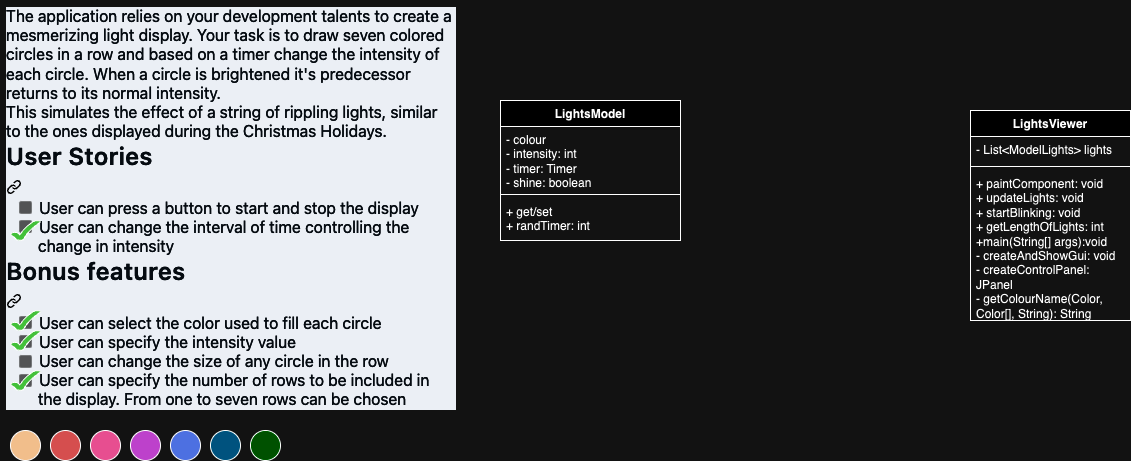

The diagram above was exported from draw.io. Its source (the exported page's mxGraphModel, read from the mxfile embedded in the PNG):
<mxGraphModel dx="1194" dy="539" grid="1" gridSize="10" guides="1" tooltips="1" connect="1" arrows="1" fold="1" page="1" pageScale="1" pageWidth="1920" pageHeight="1200" math="0" shadow="0">
  <root>
    <mxCell id="0" />
    <mxCell id="1" parent="0" />
    <mxCell id="ZCpPdAvV6QJIK_9ilw7U-5" value="LightsViewer" style="swimlane;fontStyle=1;align=center;verticalAlign=top;childLayout=stackLayout;horizontal=1;startSize=26;horizontalStack=0;resizeParent=1;resizeParentMax=0;resizeLast=0;collapsible=1;marginBottom=0;whiteSpace=wrap;html=1;" vertex="1" parent="1">
      <mxGeometry x="990" y="150" width="160" height="210" as="geometry" />
    </mxCell>
    <mxCell id="ZCpPdAvV6QJIK_9ilw7U-6" value="- List&amp;lt;ModelLights&amp;gt; lights" style="text;strokeColor=none;fillColor=none;align=left;verticalAlign=top;spacingLeft=4;spacingRight=4;overflow=hidden;rotatable=0;points=[[0,0.5],[1,0.5]];portConstraint=eastwest;whiteSpace=wrap;html=1;" vertex="1" parent="ZCpPdAvV6QJIK_9ilw7U-5">
      <mxGeometry y="26" width="160" height="26" as="geometry" />
    </mxCell>
    <mxCell id="ZCpPdAvV6QJIK_9ilw7U-7" value="" style="line;strokeWidth=1;fillColor=none;align=left;verticalAlign=middle;spacingTop=-1;spacingLeft=3;spacingRight=3;rotatable=0;labelPosition=right;points=[];portConstraint=eastwest;strokeColor=inherit;" vertex="1" parent="ZCpPdAvV6QJIK_9ilw7U-5">
      <mxGeometry y="52" width="160" height="8" as="geometry" />
    </mxCell>
    <mxCell id="ZCpPdAvV6QJIK_9ilw7U-8" value="+ paintComponent: void&lt;div&gt;+ updateLights: void&lt;/div&gt;&lt;div&gt;+ startBlinking: void&lt;/div&gt;&lt;div&gt;+ getLengthOfLights: int&lt;/div&gt;&lt;div&gt;+main(String[] args):void&lt;/div&gt;&lt;div&gt;- createAndShowGui: void&lt;/div&gt;&lt;div&gt;- createControlPanel: JPanel&lt;/div&gt;&lt;div&gt;- getColourName(Color, Color[], String): String&lt;/div&gt;" style="text;strokeColor=none;fillColor=none;align=left;verticalAlign=top;spacingLeft=4;spacingRight=4;overflow=hidden;rotatable=0;points=[[0,0.5],[1,0.5]];portConstraint=eastwest;whiteSpace=wrap;html=1;" vertex="1" parent="ZCpPdAvV6QJIK_9ilw7U-5">
      <mxGeometry y="60" width="160" height="150" as="geometry" />
    </mxCell>
    <mxCell id="ZCpPdAvV6QJIK_9ilw7U-14" value="&lt;p style=&quot;box-sizing: border-box; margin-top: 0px; margin-bottom: var(--base-size-16); color: rgb(240, 246, 252); font-family: -apple-system, &amp;quot;system-ui&amp;quot;, &amp;quot;Segoe UI&amp;quot;, &amp;quot;Noto Sans&amp;quot;, Helvetica, Arial, sans-serif, &amp;quot;Apple Color Emoji&amp;quot;, &amp;quot;Segoe UI Emoji&amp;quot;; font-size: 16px; background-color: rgb(13, 17, 23);&quot; dir=&quot;auto&quot;&gt;The application relies on your development talents to create a mesmerizing light display. Your task is to draw seven colored circles in a row and based on a timer change the intensity of each circle. When a circle is brightened it's predecessor returns to its normal intensity.&lt;/p&gt;&lt;p style=&quot;box-sizing: border-box; margin-top: 0px; margin-bottom: var(--base-size-16); color: rgb(240, 246, 252); font-family: -apple-system, &amp;quot;system-ui&amp;quot;, &amp;quot;Segoe UI&amp;quot;, &amp;quot;Noto Sans&amp;quot;, Helvetica, Arial, sans-serif, &amp;quot;Apple Color Emoji&amp;quot;, &amp;quot;Segoe UI Emoji&amp;quot;; font-size: 16px; background-color: rgb(13, 17, 23);&quot; dir=&quot;auto&quot;&gt;This simulates the effect of a string of rippling lights, similar to the ones displayed during the Christmas Holidays.&lt;/p&gt;&lt;div style=&quot;box-sizing: border-box; position: relative; color: rgb(240, 246, 252); font-family: -apple-system, &amp;quot;system-ui&amp;quot;, &amp;quot;Segoe UI&amp;quot;, &amp;quot;Noto Sans&amp;quot;, Helvetica, Arial, sans-serif, &amp;quot;Apple Color Emoji&amp;quot;, &amp;quot;Segoe UI Emoji&amp;quot;; font-size: 16px; background-color: rgb(13, 17, 23);&quot; dir=&quot;auto&quot; class=&quot;markdown-heading&quot;&gt;&lt;h2 style=&quot;box-sizing: border-box; margin-top: var(--base-size-24); margin-bottom: var(--base-size-16); font-weight: var(--base-text-weight-semibold, 600); line-height: 1.25; padding-bottom: 0.3em; border-bottom: 1px solid var(--borderColor-muted, var(--color-border-muted));&quot; dir=&quot;auto&quot; class=&quot;heading-element&quot; tabindex=&quot;-1&quot;&gt;User Stories&lt;/h2&gt;&lt;svg aria-hidden=&quot;true&quot; height=&quot;16&quot; width=&quot;16&quot; version=&quot;1.1&quot; viewBox=&quot;0 0 16 16&quot; class=&quot;octicon octicon-link&quot;&gt;&lt;path d=&quot;m7.775 3.275 1.25-1.25a3.5 3.5 0 1 1 4.95 4.95l-2.5 2.5a3.5 3.5 0 0 1-4.95 0 .751.751 0 0 1 .018-1.042.751.751 0 0 1 1.042-.018 1.998 1.998 0 0 0 2.83 0l2.5-2.5a2.002 2.002 0 0 0-2.83-2.83l-1.25 1.25a.751.751 0 0 1-1.042-.018.751.751 0 0 1-.018-1.042Zm-4.69 9.64a1.998 1.998 0 0 0 2.83 0l1.25-1.25a.751.751 0 0 1 1.042.018.751.751 0 0 1 .018 1.042l-1.25 1.25a3.5 3.5 0 1 1-4.95-4.95l2.5-2.5a3.5 3.5 0 0 1 4.95 0 .751.751 0 0 1-.018 1.042.751.751 0 0 1-1.042.018 1.998 1.998 0 0 0-2.83 0l-2.5 2.5a1.998 1.998 0 0 0 0 2.83Z&quot;&gt;&lt;/path&gt;&lt;/svg&gt;&lt;/div&gt;&lt;ul style=&quot;box-sizing: border-box; padding-left: 2em; margin-top: 0px; margin-bottom: var(--base-size-16); color: rgb(240, 246, 252); font-family: -apple-system, &amp;quot;system-ui&amp;quot;, &amp;quot;Segoe UI&amp;quot;, &amp;quot;Noto Sans&amp;quot;, Helvetica, Arial, sans-serif, &amp;quot;Apple Color Emoji&amp;quot;, &amp;quot;Segoe UI Emoji&amp;quot;; font-size: 16px; background-color: rgb(13, 17, 23);&quot; class=&quot;contains-task-list&quot;&gt;&lt;li style=&quot;box-sizing: border-box; list-style-type: none;&quot; class=&quot;task-list-item&quot;&gt;&lt;input style=&quot;font-style: inherit; font-variant: inherit; font-weight: inherit; font-stretch: inherit; line-height: inherit; font-family: inherit; font-optical-sizing: inherit; font-kerning: inherit; font-feature-settings: inherit; font-variation-settings: inherit; margin: 0px 0.2em 0.25em -1.4em; overflow: visible; padding: 0px; vertical-align: middle;&quot; class=&quot;task-list-item-checkbox&quot; disabled=&quot;&quot; id=&quot;&quot; type=&quot;checkbox&quot;&gt;&amp;nbsp;User can press a button to start and stop the display&lt;/li&gt;&lt;li style=&quot;box-sizing: border-box; list-style-type: none; margin-top: var(--base-size-4);&quot; class=&quot;task-list-item&quot;&gt;&lt;input style=&quot;font-style: inherit; font-variant: inherit; font-weight: inherit; font-stretch: inherit; line-height: inherit; font-family: inherit; font-optical-sizing: inherit; font-kerning: inherit; font-feature-settings: inherit; font-variation-settings: inherit; margin: 0px 0.2em 0.25em -1.4em; overflow: visible; padding: 0px; vertical-align: middle;&quot; class=&quot;task-list-item-checkbox&quot; disabled=&quot;&quot; id=&quot;&quot; type=&quot;checkbox&quot;&gt;&amp;nbsp;User can change the interval of time controlling the change in intensity&lt;/li&gt;&lt;/ul&gt;&lt;div style=&quot;box-sizing: border-box; position: relative; color: rgb(240, 246, 252); font-family: -apple-system, &amp;quot;system-ui&amp;quot;, &amp;quot;Segoe UI&amp;quot;, &amp;quot;Noto Sans&amp;quot;, Helvetica, Arial, sans-serif, &amp;quot;Apple Color Emoji&amp;quot;, &amp;quot;Segoe UI Emoji&amp;quot;; font-size: 16px; background-color: rgb(13, 17, 23);&quot; dir=&quot;auto&quot; class=&quot;markdown-heading&quot;&gt;&lt;h2 style=&quot;box-sizing: border-box; margin-top: var(--base-size-24); margin-bottom: var(--base-size-16); font-weight: var(--base-text-weight-semibold, 600); line-height: 1.25; padding-bottom: 0.3em; border-bottom: 1px solid var(--borderColor-muted, var(--color-border-muted));&quot; dir=&quot;auto&quot; class=&quot;heading-element&quot; tabindex=&quot;-1&quot;&gt;Bonus features&lt;/h2&gt;&lt;svg aria-hidden=&quot;true&quot; height=&quot;16&quot; width=&quot;16&quot; version=&quot;1.1&quot; viewBox=&quot;0 0 16 16&quot; class=&quot;octicon octicon-link&quot;&gt;&lt;path d=&quot;m7.775 3.275 1.25-1.25a3.5 3.5 0 1 1 4.95 4.95l-2.5 2.5a3.5 3.5 0 0 1-4.95 0 .751.751 0 0 1 .018-1.042.751.751 0 0 1 1.042-.018 1.998 1.998 0 0 0 2.83 0l2.5-2.5a2.002 2.002 0 0 0-2.83-2.83l-1.25 1.25a.751.751 0 0 1-1.042-.018.751.751 0 0 1-.018-1.042Zm-4.69 9.64a1.998 1.998 0 0 0 2.83 0l1.25-1.25a.751.751 0 0 1 1.042.018.751.751 0 0 1 .018 1.042l-1.25 1.25a3.5 3.5 0 1 1-4.95-4.95l2.5-2.5a3.5 3.5 0 0 1 4.95 0 .751.751 0 0 1-.018 1.042.751.751 0 0 1-1.042.018 1.998 1.998 0 0 0-2.83 0l-2.5 2.5a1.998 1.998 0 0 0 0 2.83Z&quot;&gt;&lt;/path&gt;&lt;/svg&gt;&lt;/div&gt;&lt;ul style=&quot;box-sizing: border-box; padding-left: 2em; margin-top: 0px; margin-bottom: var(--base-size-16); color: rgb(240, 246, 252); font-family: -apple-system, &amp;quot;system-ui&amp;quot;, &amp;quot;Segoe UI&amp;quot;, &amp;quot;Noto Sans&amp;quot;, Helvetica, Arial, sans-serif, &amp;quot;Apple Color Emoji&amp;quot;, &amp;quot;Segoe UI Emoji&amp;quot;; font-size: 16px; background-color: rgb(13, 17, 23);&quot; class=&quot;contains-task-list&quot;&gt;&lt;li style=&quot;box-sizing: border-box; list-style-type: none;&quot; class=&quot;task-list-item&quot;&gt;&lt;input style=&quot;font-style: inherit; font-variant: inherit; font-weight: inherit; font-stretch: inherit; line-height: inherit; font-family: inherit; font-optical-sizing: inherit; font-kerning: inherit; font-feature-settings: inherit; font-variation-settings: inherit; margin: 0px 0.2em 0.25em -1.4em; overflow: visible; padding: 0px; vertical-align: middle;&quot; class=&quot;task-list-item-checkbox&quot; disabled=&quot;&quot; id=&quot;&quot; type=&quot;checkbox&quot;&gt;&amp;nbsp;User can select the color used to fill each circle&lt;/li&gt;&lt;li style=&quot;box-sizing: border-box; list-style-type: none; margin-top: var(--base-size-4);&quot; class=&quot;task-list-item&quot;&gt;&lt;input style=&quot;font-style: inherit; font-variant: inherit; font-weight: inherit; font-stretch: inherit; line-height: inherit; font-family: inherit; font-optical-sizing: inherit; font-kerning: inherit; font-feature-settings: inherit; font-variation-settings: inherit; margin: 0px 0.2em 0.25em -1.4em; overflow: visible; padding: 0px; vertical-align: middle;&quot; class=&quot;task-list-item-checkbox&quot; disabled=&quot;&quot; id=&quot;&quot; type=&quot;checkbox&quot;&gt;&amp;nbsp;User can specify the intensity value&lt;/li&gt;&lt;li style=&quot;box-sizing: border-box; list-style-type: none; margin-top: var(--base-size-4);&quot; class=&quot;task-list-item&quot;&gt;&lt;input style=&quot;font-style: inherit; font-variant: inherit; font-weight: inherit; font-stretch: inherit; line-height: inherit; font-family: inherit; font-optical-sizing: inherit; font-kerning: inherit; font-feature-settings: inherit; font-variation-settings: inherit; margin: 0px 0.2em 0.25em -1.4em; overflow: visible; padding: 0px; vertical-align: middle;&quot; class=&quot;task-list-item-checkbox&quot; disabled=&quot;&quot; id=&quot;&quot; type=&quot;checkbox&quot;&gt;&amp;nbsp;User can change the size of any circle in the row&lt;/li&gt;&lt;li style=&quot;box-sizing: border-box; list-style-type: none; margin-top: var(--base-size-4);&quot; class=&quot;task-list-item&quot;&gt;&lt;input style=&quot;font-style: inherit; font-variant: inherit; font-weight: inherit; font-stretch: inherit; line-height: inherit; font-family: inherit; font-optical-sizing: inherit; font-kerning: inherit; font-feature-settings: inherit; font-variation-settings: inherit; margin: 0px 0.2em 0.25em -1.4em; overflow: visible; padding: 0px; vertical-align: middle;&quot; class=&quot;task-list-item-checkbox&quot; disabled=&quot;&quot; id=&quot;&quot; type=&quot;checkbox&quot;&gt;&amp;nbsp;User can specify the number of rows to be included in the display. From one to seven rows can be chosen&lt;/li&gt;&lt;/ul&gt;" style="text;strokeColor=none;fillColor=none;align=left;verticalAlign=top;spacingLeft=4;spacingRight=4;overflow=hidden;rotatable=0;points=[[0,0.5],[1,0.5]];portConstraint=eastwest;whiteSpace=wrap;html=1;" vertex="1" parent="1">
      <mxGeometry x="20" y="40" width="460" height="420" as="geometry" />
    </mxCell>
    <mxCell id="ZCpPdAvV6QJIK_9ilw7U-16" value="" style="ellipse;whiteSpace=wrap;html=1;aspect=fixed;fillColor=#FF7878;" vertex="1" parent="1">
      <mxGeometry x="70" y="470" width="30" height="30" as="geometry" />
    </mxCell>
    <mxCell id="ZCpPdAvV6QJIK_9ilw7U-17" value="" style="ellipse;whiteSpace=wrap;html=1;aspect=fixed;fillColor=#FF66A8;" vertex="1" parent="1">
      <mxGeometry x="110" y="470" width="30" height="30" as="geometry" />
    </mxCell>
    <mxCell id="ZCpPdAvV6QJIK_9ilw7U-18" value="" style="ellipse;whiteSpace=wrap;html=1;aspect=fixed;fillColor=#F175FF;" vertex="1" parent="1">
      <mxGeometry x="150" y="470" width="30" height="30" as="geometry" />
    </mxCell>
    <mxCell id="ZCpPdAvV6QJIK_9ilw7U-19" value="" style="ellipse;whiteSpace=wrap;html=1;aspect=fixed;fillColor=#6B8EFF;" vertex="1" parent="1">
      <mxGeometry x="190" y="470" width="30" height="30" as="geometry" />
    </mxCell>
    <mxCell id="ZCpPdAvV6QJIK_9ilw7U-20" value="" style="ellipse;whiteSpace=wrap;html=1;aspect=fixed;fillColor=#6BD3FF;" vertex="1" parent="1">
      <mxGeometry x="230" y="470" width="30" height="30" as="geometry" />
    </mxCell>
    <mxCell id="ZCpPdAvV6QJIK_9ilw7U-21" value="" style="ellipse;whiteSpace=wrap;html=1;aspect=fixed;fillColor=#6BFF7F;" vertex="1" parent="1">
      <mxGeometry x="270" y="470" width="30" height="30" as="geometry" />
    </mxCell>
    <mxCell id="ZCpPdAvV6QJIK_9ilw7U-22" value="" style="ellipse;whiteSpace=wrap;html=1;aspect=fixed;fillColor=#663300;" vertex="1" parent="1">
      <mxGeometry x="30" y="470" width="30" height="30" as="geometry" />
    </mxCell>
    <mxCell id="ZCpPdAvV6QJIK_9ilw7U-23" value="LightsModel" style="swimlane;fontStyle=1;align=center;verticalAlign=top;childLayout=stackLayout;horizontal=1;startSize=26;horizontalStack=0;resizeParent=1;resizeParentMax=0;resizeLast=0;collapsible=1;marginBottom=0;whiteSpace=wrap;html=1;" vertex="1" parent="1">
      <mxGeometry x="520" y="140" width="180" height="140" as="geometry" />
    </mxCell>
    <mxCell id="ZCpPdAvV6QJIK_9ilw7U-24" value="- colour&lt;div&gt;- intensity: int&lt;/div&gt;&lt;div&gt;- timer: Timer&lt;/div&gt;&lt;div&gt;- shine: boolean&lt;/div&gt;&lt;div&gt;&lt;br&gt;&lt;/div&gt;" style="text;strokeColor=none;fillColor=none;align=left;verticalAlign=top;spacingLeft=4;spacingRight=4;overflow=hidden;rotatable=0;points=[[0,0.5],[1,0.5]];portConstraint=eastwest;whiteSpace=wrap;html=1;" vertex="1" parent="ZCpPdAvV6QJIK_9ilw7U-23">
      <mxGeometry y="26" width="180" height="64" as="geometry" />
    </mxCell>
    <mxCell id="ZCpPdAvV6QJIK_9ilw7U-25" value="" style="line;strokeWidth=1;fillColor=none;align=left;verticalAlign=middle;spacingTop=-1;spacingLeft=3;spacingRight=3;rotatable=0;labelPosition=right;points=[];portConstraint=eastwest;strokeColor=inherit;" vertex="1" parent="ZCpPdAvV6QJIK_9ilw7U-23">
      <mxGeometry y="90" width="180" height="8" as="geometry" />
    </mxCell>
    <mxCell id="ZCpPdAvV6QJIK_9ilw7U-26" value="+ get/set&lt;div&gt;+ randTimer: int&lt;/div&gt;" style="text;strokeColor=none;fillColor=none;align=left;verticalAlign=top;spacingLeft=4;spacingRight=4;overflow=hidden;rotatable=0;points=[[0,0.5],[1,0.5]];portConstraint=eastwest;whiteSpace=wrap;html=1;" vertex="1" parent="ZCpPdAvV6QJIK_9ilw7U-23">
      <mxGeometry y="98" width="180" height="42" as="geometry" />
    </mxCell>
    <mxCell id="ZCpPdAvV6QJIK_9ilw7U-27" value="" style="verticalLabelPosition=bottom;verticalAlign=top;html=1;shape=mxgraph.basic.tick;fillColor=#098700;" vertex="1" parent="1">
      <mxGeometry x="30" y="260" width="30" height="20" as="geometry" />
    </mxCell>
    <mxCell id="ZCpPdAvV6QJIK_9ilw7U-28" value="" style="verticalLabelPosition=bottom;verticalAlign=top;html=1;shape=mxgraph.basic.tick;fillColor=#098700;" vertex="1" parent="1">
      <mxGeometry x="30" y="350" width="30" height="20" as="geometry" />
    </mxCell>
    <mxCell id="ZCpPdAvV6QJIK_9ilw7U-29" value="" style="verticalLabelPosition=bottom;verticalAlign=top;html=1;shape=mxgraph.basic.tick;fillColor=#098700;" vertex="1" parent="1">
      <mxGeometry x="30" y="370" width="30" height="20" as="geometry" />
    </mxCell>
    <mxCell id="ZCpPdAvV6QJIK_9ilw7U-30" value="" style="verticalLabelPosition=bottom;verticalAlign=top;html=1;shape=mxgraph.basic.tick;fillColor=#098700;" vertex="1" parent="1">
      <mxGeometry x="30" y="410" width="30" height="20" as="geometry" />
    </mxCell>
  </root>
</mxGraphModel>